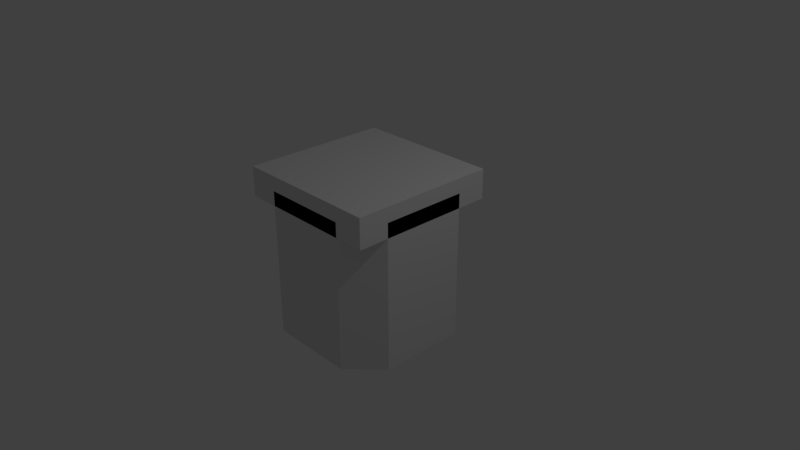 # Source: one_vh.blend  (saved by Blender 2.79.0; exported with 4.5.12 LTS)
import bpy
from mathutils import Matrix  # noqa: F401  (used for matrix-valued properties, if any)

bpy.ops.wm.read_factory_settings(use_empty=True)
scene = bpy.context.scene
scene.name = 'Scene'

# ---- collections
col_collection_1 = bpy.data.collections.new('Collection 1'); scene.collection.children.link(col_collection_1)

# ---- materials (node trees are filled in below, after node groups)
mat_material = bpy.data.materials.new('Material')
mat_material.alpha_threshold = 0.0
mat_material.use_transparent_shadow = False
mat_material.roughness = 0.5
mat_material.line_color = (0.0, 0.0, 0.0, 1.0)

# ---- material node trees

# ---- world
world_world = bpy.data.worlds.new('World'); scene.world = world_world
world_world.color = (0.05088, 0.05088, 0.05088)
world_world.use_sun_shadow = False
world_world.sun_shadow_jitter_overblur = 0.0
world_world.cycles.sampling_method = 'MANUAL'

# ---- cameras
cam_camera = bpy.data.cameras.new('Camera')
cam_camera.clip_end = 100.0
cam_camera.lens = 35.0
cam_camera.sensor_width = 32.0
cam_camera.sensor_height = 18.0
cam_camera.ortho_scale = 7.314
cam_camera.dof.focus_distance = 0.0
cam_camera.dof.aperture_fstop = 128.0

# ---- lights
light_lamp = bpy.data.lights.new('Lamp', 'POINT')
light_lamp.transmission_factor = 0.0
light_lamp.cutoff_distance = 30.0
light_lamp.energy = 100.0
light_lamp.shadow_buffer_clip_start = 1.001
light_lamp.shadow_soft_size = 0.1
light_lamp.shadow_maximum_resolution = 0.006
light_lamp.use_absolute_resolution = True

# ---- meshes
me_cube_001 = bpy.data.meshes.new('Cube.001')
me_cube_001.from_pydata([(-1.0, -1.0, -1.0), (-1.0, -1.0, 1.0), (1.0, -1.0, -1.0), (1.0, -1.0, 1.0), (1.0, 1.0, -1.0), (1.0, 1.0, 1.0), (0.03553, 1.0, 0.5858), (0.03553, 1.0, 1.0), (-1.0, 0.3096, 1.0), (0.03553, 1.0, -1.0), (-1.0, 0.3096, -1.0)], [], [(0, 1, 8, 10), (4, 5, 3, 2), (2, 3, 1, 0), (5, 7, 8, 1, 3), (9, 6, 7, 5, 4), (10, 9, 4, 2, 0), (7, 6, 9, 10, 8)])
me_cube_001.use_remesh_preserve_volume = False
me_cube_001.use_remesh_preserve_attributes = False
me_cube_001.use_mirror_vertex_groups = False
me_cube_001.update()
me_cube = bpy.data.meshes.new('Cube')
me_cube.from_pydata([(1.0, 1.0, -1.0), (1.0, -1.0, -1.0), (-1.0, -1.0, -1.0), (-1.0, 1.0, -1.0), (1.0, 1.0, 1.0), (1.0, -1.0, 1.0), (-1.0, -1.0, 1.0), (-1.0, 1.0, 1.0)], [], [(0, 1, 2, 3), (4, 7, 6, 5), (0, 4, 5, 1), (1, 5, 6, 2), (2, 6, 7, 3), (4, 0, 3, 7)])
me_cube.materials.append(mat_material)
me_cube.use_remesh_preserve_volume = False
me_cube.use_remesh_preserve_attributes = False
me_cube.use_mirror_vertex_groups = False
me_cube.update()
me_cube_002 = bpy.data.meshes.new('Cube.002')
me_cube_002.from_pydata([(-1.0, 1.0, -1.0), (-1.0, 1.0, 1.0), (1.0, 1.0, -1.0), (1.0, 1.0, 1.0), (-1.0, 0.03553, 1.0), (-0.5858, -1.0, 1.0), (-1.0, 0.03553, -1.0), (-0.5858, -1.0, -1.0), (0.5858, -1.0, 1.0), (1.0, 0.03553, 1.0), (0.5858, -1.0, -1.0), (1.0, 0.03553, -1.0)], [], [(0, 1, 3, 2), (2, 3, 9, 11), (0, 2, 11, 10, 7, 6), (3, 1, 4, 5, 8, 9), (5, 4, 6, 7), (6, 4, 1, 0), (8, 10, 11, 9), (10, 8, 5, 7)])
me_cube_002.use_remesh_preserve_volume = False
me_cube_002.use_remesh_preserve_attributes = False
me_cube_002.use_mirror_vertex_groups = False
me_cube_002.update()
me_cube_003 = bpy.data.meshes.new('Cube.003')
me_cube_003.from_pydata([(-1.0, -1.0, -1.0), (-1.0, -1.0, 1.0), (-1.0, 1.0, -1.0), (-1.0, 1.0, 1.0), (1.0, -1.0, -1.0), (1.0, -1.0, 1.0), (-0.03553, 1.0, -0.5858), (-0.03553, 1.0, -1.0), (1.0, 0.3096, -1.0), (-0.03553, 1.0, 1.0), (1.0, 0.3096, 1.0)], [], [(0, 1, 3, 2), (2, 3, 9, 6, 7), (4, 5, 1, 0), (2, 7, 8, 4, 0), (10, 9, 3, 1, 5), (9, 10, 8, 7, 6), (8, 10, 5, 4)])
me_cube_003.use_remesh_preserve_volume = False
me_cube_003.use_remesh_preserve_attributes = False
me_cube_003.use_mirror_vertex_groups = False
me_cube_003.update()

# ---- objects
ob_cube_001 = bpy.data.objects.new('Cube.001', me_cube_001)
ob_cube = bpy.data.objects.new('Cube', me_cube)
ob_lamp = bpy.data.objects.new('Lamp', light_lamp)
ob_camera = bpy.data.objects.new('Camera', cam_camera)
ob_cube_002 = bpy.data.objects.new('Cube.002', me_cube_002)
ob_cube_003 = bpy.data.objects.new('Cube.003', me_cube_003)

# ---- transforms, parenting, visibility, modifiers, constraints
ob_cube_001.location = (-0.6, 0.4, 0.0)
ob_cube_001.scale = (0.4, 0.6, 1.0)
ob_cube_001.lineart.crease_threshold = 0.0
ob_cube.location = (0.0, 0.0, 1.0)
ob_cube.scale = (1.0, 1.0, 0.2)
ob_cube.lock_rotations_4d = False
ob_cube.empty_display_type = 'ARROWS'
ob_cube.lineart.crease_threshold = 0.0
ob_lamp.location = (4.076, 1.005, 5.904)
ob_lamp.rotation_euler = (0.6503, 0.05522, 1.866)
ob_lamp.lock_rotations_4d = False
ob_lamp.empty_display_type = 'ARROWS'
ob_lamp.color = (0.0, 0.0, 0.0, 0.0)
ob_lamp.lineart.crease_threshold = 0.0
ob_camera.location = (7.481, -6.508, 5.344)
ob_camera.rotation_euler = (1.109, 0.0, 0.8149)
ob_camera.lock_rotations_4d = False
ob_camera.empty_display_type = 'ARROWS'
ob_camera.color = (0.0, 0.0, 0.0, 0.0)
ob_camera.display_type = 'WIRE'
ob_camera.lineart.crease_threshold = 0.0
ob_cube_002.location = (0.0, -0.6, 0.0)
ob_cube_002.scale = (1.0, 0.4, 1.0)
ob_cube_002.lineart.crease_threshold = 0.0
ob_cube_003.location = (0.6, 0.4, 0.0)
ob_cube_003.scale = (0.4, 0.6, 1.0)
ob_cube_003.lineart.crease_threshold = 0.0

# ---- collection membership
col_collection_1.objects.link(ob_cube_001)
col_collection_1.objects.link(ob_cube)
col_collection_1.objects.link(ob_lamp)
col_collection_1.objects.link(ob_camera)
col_collection_1.objects.link(ob_cube_002)
col_collection_1.objects.link(ob_cube_003)

# ---- scene / render settings (as saved in the file)
scene.camera = ob_camera
scene.frame_start = 1; scene.frame_end = 250; scene.frame_set(1)
scene.render.engine = 'BLENDER_EEVEE_NEXT'
scene.render.resolution_percentage = 50
scene.render.dither_intensity = 0.0
scene.cycles.use_denoising = False
scene.cycles.samples = 128
scene.cycles.sampling_pattern = 'TABULATED_SOBOL'
scene.cycles.light_sampling_threshold = 0.0
scene.cycles.use_adaptive_sampling = False
scene.cycles.use_light_tree = False
scene.cycles.blur_glossy = 0.0
scene.cycles.sample_clamp_indirect = 0.0
scene.view_settings.view_transform = 'Standard'
bpy.context.view_layer.update()
